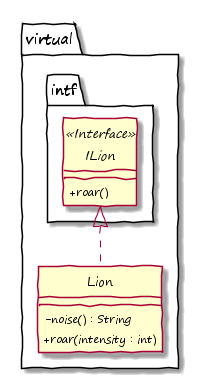

The diagram above was rendered by PlantUML. Its source (embedded in the PNG):
@startuml

hide circle
skinparam handwritten true
skinparam DefaultFontName "Segoe Print"
skinparam classAttributeIconSize 0


package virtual {

	package intf {

		interface ILion <<Interface>> {
			+roar()
		}

	}

	class Lion {
		-noise() : String
		+roar(intensity : int)
	}
	
}

Lion .up.|> ILion

@enduml